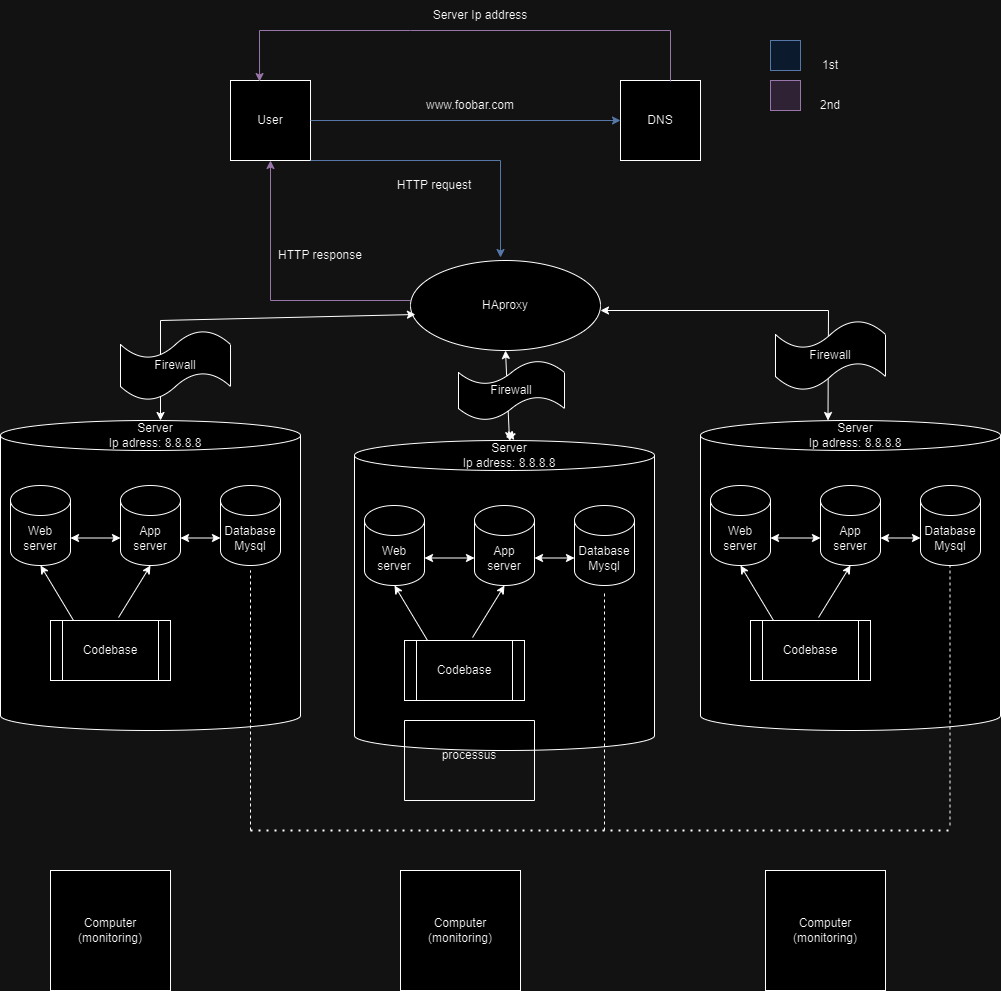

The diagram above was exported from draw.io. Its source (the exported page's mxGraphModel, read from the mxfile embedded in the PNG):
<mxGraphModel dx="2220" dy="723" grid="1" gridSize="10" guides="1" tooltips="1" connect="1" arrows="1" fold="1" page="1" pageScale="1" pageWidth="827" pageHeight="1169" math="0" shadow="0">
  <root>
    <mxCell id="0" />
    <mxCell id="1" parent="0" />
    <mxCell id="40dU8RWLlWLjHnmQg6-7-1" value="User" style="whiteSpace=wrap;html=1;aspect=fixed;" vertex="1" parent="1">
      <mxGeometry x="140" y="130" width="80" height="80" as="geometry" />
    </mxCell>
    <mxCell id="40dU8RWLlWLjHnmQg6-7-2" value="DNS" style="whiteSpace=wrap;html=1;aspect=fixed;" vertex="1" parent="1">
      <mxGeometry x="530" y="130" width="80" height="80" as="geometry" />
    </mxCell>
    <mxCell id="40dU8RWLlWLjHnmQg6-7-3" value="" style="shape=cylinder3;whiteSpace=wrap;html=1;boundedLbl=1;backgroundOutline=1;size=15;" vertex="1" parent="1">
      <mxGeometry x="264" y="490" width="300" height="310" as="geometry" />
    </mxCell>
    <mxCell id="40dU8RWLlWLjHnmQg6-7-4" value="" style="endArrow=classic;html=1;rounded=0;entryX=0;entryY=0.5;entryDx=0;entryDy=0;exitX=1;exitY=0.5;exitDx=0;exitDy=0;fillColor=#dae8fc;strokeColor=#6c8ebf;" edge="1" parent="1" source="40dU8RWLlWLjHnmQg6-7-1" target="40dU8RWLlWLjHnmQg6-7-2">
      <mxGeometry width="50" height="50" relative="1" as="geometry">
        <mxPoint x="220" y="220" as="sourcePoint" />
        <mxPoint x="270" y="170" as="targetPoint" />
      </mxGeometry>
    </mxCell>
    <mxCell id="40dU8RWLlWLjHnmQg6-7-5" value="" style="endArrow=classic;html=1;rounded=0;exitX=1;exitY=1;exitDx=0;exitDy=0;fillColor=#dae8fc;strokeColor=#6c8ebf;" edge="1" parent="1" source="40dU8RWLlWLjHnmQg6-7-1">
      <mxGeometry width="50" height="50" relative="1" as="geometry">
        <mxPoint x="220" y="280" as="sourcePoint" />
        <mxPoint x="410" y="307" as="targetPoint" />
        <Array as="points">
          <mxPoint x="410" y="210" />
        </Array>
      </mxGeometry>
    </mxCell>
    <mxCell id="40dU8RWLlWLjHnmQg6-7-6" value="" style="endArrow=classic;html=1;rounded=0;entryX=0.5;entryY=1;entryDx=0;entryDy=0;fillColor=#e1d5e7;strokeColor=#9673a6;" edge="1" parent="1" target="40dU8RWLlWLjHnmQg6-7-1">
      <mxGeometry width="50" height="50" relative="1" as="geometry">
        <mxPoint x="320" y="350" as="sourcePoint" />
        <mxPoint x="340" y="270" as="targetPoint" />
        <Array as="points">
          <mxPoint x="180" y="350" />
        </Array>
      </mxGeometry>
    </mxCell>
    <mxCell id="40dU8RWLlWLjHnmQg6-7-7" value="" style="endArrow=classic;html=1;rounded=0;entryX=0.363;entryY=0.013;entryDx=0;entryDy=0;entryPerimeter=0;fillColor=#e1d5e7;strokeColor=#9673a6;" edge="1" parent="1" target="40dU8RWLlWLjHnmQg6-7-1">
      <mxGeometry width="50" height="50" relative="1" as="geometry">
        <mxPoint x="580" y="131" as="sourcePoint" />
        <mxPoint x="630" y="120" as="targetPoint" />
        <Array as="points">
          <mxPoint x="580" y="80" />
          <mxPoint x="320" y="80" />
          <mxPoint x="169" y="80" />
        </Array>
      </mxGeometry>
    </mxCell>
    <mxCell id="40dU8RWLlWLjHnmQg6-7-8" value="Web server" style="shape=cylinder3;whiteSpace=wrap;html=1;boundedLbl=1;backgroundOutline=1;size=15;" vertex="1" parent="1">
      <mxGeometry x="274" y="555" width="60" height="80" as="geometry" />
    </mxCell>
    <mxCell id="40dU8RWLlWLjHnmQg6-7-9" value="App server" style="shape=cylinder3;whiteSpace=wrap;html=1;boundedLbl=1;backgroundOutline=1;size=15;" vertex="1" parent="1">
      <mxGeometry x="384" y="555" width="60" height="80" as="geometry" />
    </mxCell>
    <mxCell id="40dU8RWLlWLjHnmQg6-7-10" value="Database&lt;div&gt;Mysql&lt;/div&gt;" style="shape=cylinder3;whiteSpace=wrap;html=1;boundedLbl=1;backgroundOutline=1;size=15;" vertex="1" parent="1">
      <mxGeometry x="484" y="555" width="60" height="80" as="geometry" />
    </mxCell>
    <mxCell id="40dU8RWLlWLjHnmQg6-7-11" value="Codebase" style="shape=process;whiteSpace=wrap;html=1;backgroundOutline=1;" vertex="1" parent="1">
      <mxGeometry x="314" y="690" width="120" height="60" as="geometry" />
    </mxCell>
    <mxCell id="40dU8RWLlWLjHnmQg6-7-12" value="" style="endArrow=classic;html=1;rounded=0;entryX=0.5;entryY=1;entryDx=0;entryDy=0;entryPerimeter=0;exitX=0.192;exitY=0;exitDx=0;exitDy=0;exitPerimeter=0;" edge="1" parent="1" source="40dU8RWLlWLjHnmQg6-7-11" target="40dU8RWLlWLjHnmQg6-7-8">
      <mxGeometry width="50" height="50" relative="1" as="geometry">
        <mxPoint x="284" y="780" as="sourcePoint" />
        <mxPoint x="334" y="730" as="targetPoint" />
      </mxGeometry>
    </mxCell>
    <mxCell id="40dU8RWLlWLjHnmQg6-7-13" value="" style="endArrow=classic;html=1;rounded=0;entryX=0.5;entryY=1;entryDx=0;entryDy=0;entryPerimeter=0;exitX=0.567;exitY=-0.05;exitDx=0;exitDy=0;exitPerimeter=0;" edge="1" parent="1" source="40dU8RWLlWLjHnmQg6-7-11" target="40dU8RWLlWLjHnmQg6-7-9">
      <mxGeometry width="50" height="50" relative="1" as="geometry">
        <mxPoint x="354" y="780" as="sourcePoint" />
        <mxPoint x="404" y="730" as="targetPoint" />
      </mxGeometry>
    </mxCell>
    <mxCell id="40dU8RWLlWLjHnmQg6-7-14" value="" style="endArrow=classic;startArrow=classic;html=1;rounded=0;entryX=0;entryY=0;entryDx=0;entryDy=52.5;entryPerimeter=0;exitX=1;exitY=0;exitDx=0;exitDy=52.5;exitPerimeter=0;" edge="1" parent="1" source="40dU8RWLlWLjHnmQg6-7-8" target="40dU8RWLlWLjHnmQg6-7-9">
      <mxGeometry width="50" height="50" relative="1" as="geometry">
        <mxPoint x="334" y="610" as="sourcePoint" />
        <mxPoint x="384" y="560" as="targetPoint" />
      </mxGeometry>
    </mxCell>
    <mxCell id="40dU8RWLlWLjHnmQg6-7-16" value="" style="endArrow=classic;startArrow=classic;html=1;rounded=0;entryX=0;entryY=0;entryDx=0;entryDy=52.5;entryPerimeter=0;exitX=1;exitY=0;exitDx=0;exitDy=52.5;exitPerimeter=0;" edge="1" parent="1" source="40dU8RWLlWLjHnmQg6-7-9" target="40dU8RWLlWLjHnmQg6-7-10">
      <mxGeometry width="50" height="50" relative="1" as="geometry">
        <mxPoint x="444" y="610" as="sourcePoint" />
        <mxPoint x="494" y="560" as="targetPoint" />
      </mxGeometry>
    </mxCell>
    <mxCell id="40dU8RWLlWLjHnmQg6-7-17" value="Server&lt;div&gt;Ip adress: 8.8.8.8&lt;/div&gt;" style="text;html=1;align=center;verticalAlign=middle;whiteSpace=wrap;rounded=0;" vertex="1" parent="1">
      <mxGeometry x="364" y="490" width="110" height="30" as="geometry" />
    </mxCell>
    <mxCell id="40dU8RWLlWLjHnmQg6-7-18" value="" style="whiteSpace=wrap;html=1;aspect=fixed;fillColor=#dae8fc;strokeColor=#6c8ebf;" vertex="1" parent="1">
      <mxGeometry x="680" y="90" width="30" height="30" as="geometry" />
    </mxCell>
    <mxCell id="40dU8RWLlWLjHnmQg6-7-19" value="" style="whiteSpace=wrap;html=1;aspect=fixed;fillColor=#e1d5e7;strokeColor=#9673a6;" vertex="1" parent="1">
      <mxGeometry x="680" y="130" width="30" height="30" as="geometry" />
    </mxCell>
    <mxCell id="40dU8RWLlWLjHnmQg6-7-20" value="1st" style="text;html=1;align=center;verticalAlign=middle;whiteSpace=wrap;rounded=0;" vertex="1" parent="1">
      <mxGeometry x="710" y="100" width="60" height="30" as="geometry" />
    </mxCell>
    <mxCell id="40dU8RWLlWLjHnmQg6-7-21" value="2nd" style="text;html=1;align=center;verticalAlign=middle;whiteSpace=wrap;rounded=0;" vertex="1" parent="1">
      <mxGeometry x="710" y="140" width="60" height="30" as="geometry" />
    </mxCell>
    <mxCell id="40dU8RWLlWLjHnmQg6-7-22" value="Server Ip address" style="text;html=1;align=center;verticalAlign=middle;whiteSpace=wrap;rounded=0;" vertex="1" parent="1">
      <mxGeometry x="320" y="50" width="140" height="30" as="geometry" />
    </mxCell>
    <mxCell id="40dU8RWLlWLjHnmQg6-7-23" value="www.foobar.com" style="text;html=1;align=center;verticalAlign=middle;whiteSpace=wrap;rounded=0;" vertex="1" parent="1">
      <mxGeometry x="310" y="140" width="140" height="30" as="geometry" />
    </mxCell>
    <mxCell id="40dU8RWLlWLjHnmQg6-7-24" value="HTTP request" style="text;html=1;align=center;verticalAlign=middle;whiteSpace=wrap;rounded=0;" vertex="1" parent="1">
      <mxGeometry x="274" y="220" width="140" height="30" as="geometry" />
    </mxCell>
    <mxCell id="40dU8RWLlWLjHnmQg6-7-25" value="HTTP response" style="text;html=1;align=center;verticalAlign=middle;whiteSpace=wrap;rounded=0;" vertex="1" parent="1">
      <mxGeometry x="160" y="290" width="140" height="30" as="geometry" />
    </mxCell>
    <mxCell id="40dU8RWLlWLjHnmQg6-7-26" value="" style="shape=cylinder3;whiteSpace=wrap;html=1;boundedLbl=1;backgroundOutline=1;size=15;" vertex="1" parent="1">
      <mxGeometry x="-90" y="470" width="300" height="310" as="geometry" />
    </mxCell>
    <mxCell id="40dU8RWLlWLjHnmQg6-7-27" value="Web server" style="shape=cylinder3;whiteSpace=wrap;html=1;boundedLbl=1;backgroundOutline=1;size=15;" vertex="1" parent="1">
      <mxGeometry x="-80" y="535" width="60" height="80" as="geometry" />
    </mxCell>
    <mxCell id="40dU8RWLlWLjHnmQg6-7-28" value="App server" style="shape=cylinder3;whiteSpace=wrap;html=1;boundedLbl=1;backgroundOutline=1;size=15;" vertex="1" parent="1">
      <mxGeometry x="30" y="535" width="60" height="80" as="geometry" />
    </mxCell>
    <mxCell id="40dU8RWLlWLjHnmQg6-7-29" value="Database&lt;div&gt;Mysql&lt;/div&gt;" style="shape=cylinder3;whiteSpace=wrap;html=1;boundedLbl=1;backgroundOutline=1;size=15;" vertex="1" parent="1">
      <mxGeometry x="130" y="535" width="60" height="80" as="geometry" />
    </mxCell>
    <mxCell id="40dU8RWLlWLjHnmQg6-7-30" value="Codebase" style="shape=process;whiteSpace=wrap;html=1;backgroundOutline=1;" vertex="1" parent="1">
      <mxGeometry x="-40" y="670" width="120" height="60" as="geometry" />
    </mxCell>
    <mxCell id="40dU8RWLlWLjHnmQg6-7-31" value="" style="endArrow=classic;html=1;rounded=0;entryX=0.5;entryY=1;entryDx=0;entryDy=0;entryPerimeter=0;exitX=0.192;exitY=0;exitDx=0;exitDy=0;exitPerimeter=0;" edge="1" parent="1" source="40dU8RWLlWLjHnmQg6-7-30" target="40dU8RWLlWLjHnmQg6-7-27">
      <mxGeometry width="50" height="50" relative="1" as="geometry">
        <mxPoint x="-70" y="760" as="sourcePoint" />
        <mxPoint x="-20" y="710" as="targetPoint" />
      </mxGeometry>
    </mxCell>
    <mxCell id="40dU8RWLlWLjHnmQg6-7-32" value="" style="endArrow=classic;html=1;rounded=0;entryX=0.5;entryY=1;entryDx=0;entryDy=0;entryPerimeter=0;exitX=0.567;exitY=-0.05;exitDx=0;exitDy=0;exitPerimeter=0;" edge="1" parent="1" source="40dU8RWLlWLjHnmQg6-7-30" target="40dU8RWLlWLjHnmQg6-7-28">
      <mxGeometry width="50" height="50" relative="1" as="geometry">
        <mxPoint y="760" as="sourcePoint" />
        <mxPoint x="50" y="710" as="targetPoint" />
      </mxGeometry>
    </mxCell>
    <mxCell id="40dU8RWLlWLjHnmQg6-7-33" value="" style="endArrow=classic;startArrow=classic;html=1;rounded=0;entryX=0;entryY=0;entryDx=0;entryDy=52.5;entryPerimeter=0;exitX=1;exitY=0;exitDx=0;exitDy=52.5;exitPerimeter=0;" edge="1" parent="1" source="40dU8RWLlWLjHnmQg6-7-27" target="40dU8RWLlWLjHnmQg6-7-28">
      <mxGeometry width="50" height="50" relative="1" as="geometry">
        <mxPoint x="-20" y="590" as="sourcePoint" />
        <mxPoint x="30" y="540" as="targetPoint" />
      </mxGeometry>
    </mxCell>
    <mxCell id="40dU8RWLlWLjHnmQg6-7-34" value="" style="endArrow=classic;startArrow=classic;html=1;rounded=0;entryX=0;entryY=0;entryDx=0;entryDy=52.5;entryPerimeter=0;exitX=1;exitY=0;exitDx=0;exitDy=52.5;exitPerimeter=0;" edge="1" parent="1" source="40dU8RWLlWLjHnmQg6-7-28" target="40dU8RWLlWLjHnmQg6-7-29">
      <mxGeometry width="50" height="50" relative="1" as="geometry">
        <mxPoint x="90" y="590" as="sourcePoint" />
        <mxPoint x="140" y="540" as="targetPoint" />
      </mxGeometry>
    </mxCell>
    <mxCell id="40dU8RWLlWLjHnmQg6-7-35" value="Server&lt;div&gt;Ip adress: 8.8.8.8&lt;/div&gt;" style="text;html=1;align=center;verticalAlign=middle;whiteSpace=wrap;rounded=0;" vertex="1" parent="1">
      <mxGeometry x="10" y="470" width="110" height="30" as="geometry" />
    </mxCell>
    <mxCell id="40dU8RWLlWLjHnmQg6-7-36" value="" style="shape=cylinder3;whiteSpace=wrap;html=1;boundedLbl=1;backgroundOutline=1;size=15;" vertex="1" parent="1">
      <mxGeometry x="610" y="470" width="300" height="310" as="geometry" />
    </mxCell>
    <mxCell id="40dU8RWLlWLjHnmQg6-7-37" value="Web server" style="shape=cylinder3;whiteSpace=wrap;html=1;boundedLbl=1;backgroundOutline=1;size=15;" vertex="1" parent="1">
      <mxGeometry x="620" y="535" width="60" height="80" as="geometry" />
    </mxCell>
    <mxCell id="40dU8RWLlWLjHnmQg6-7-38" value="App server" style="shape=cylinder3;whiteSpace=wrap;html=1;boundedLbl=1;backgroundOutline=1;size=15;" vertex="1" parent="1">
      <mxGeometry x="730" y="535" width="60" height="80" as="geometry" />
    </mxCell>
    <mxCell id="40dU8RWLlWLjHnmQg6-7-39" value="Database&lt;div&gt;Mysql&lt;/div&gt;" style="shape=cylinder3;whiteSpace=wrap;html=1;boundedLbl=1;backgroundOutline=1;size=15;" vertex="1" parent="1">
      <mxGeometry x="830" y="535" width="60" height="80" as="geometry" />
    </mxCell>
    <mxCell id="40dU8RWLlWLjHnmQg6-7-40" value="Codebase" style="shape=process;whiteSpace=wrap;html=1;backgroundOutline=1;" vertex="1" parent="1">
      <mxGeometry x="660" y="670" width="120" height="60" as="geometry" />
    </mxCell>
    <mxCell id="40dU8RWLlWLjHnmQg6-7-41" value="" style="endArrow=classic;html=1;rounded=0;entryX=0.5;entryY=1;entryDx=0;entryDy=0;entryPerimeter=0;exitX=0.192;exitY=0;exitDx=0;exitDy=0;exitPerimeter=0;" edge="1" parent="1" source="40dU8RWLlWLjHnmQg6-7-40" target="40dU8RWLlWLjHnmQg6-7-37">
      <mxGeometry width="50" height="50" relative="1" as="geometry">
        <mxPoint x="630" y="760" as="sourcePoint" />
        <mxPoint x="680" y="710" as="targetPoint" />
      </mxGeometry>
    </mxCell>
    <mxCell id="40dU8RWLlWLjHnmQg6-7-42" value="" style="endArrow=classic;html=1;rounded=0;entryX=0.5;entryY=1;entryDx=0;entryDy=0;entryPerimeter=0;exitX=0.567;exitY=-0.05;exitDx=0;exitDy=0;exitPerimeter=0;" edge="1" parent="1" source="40dU8RWLlWLjHnmQg6-7-40" target="40dU8RWLlWLjHnmQg6-7-38">
      <mxGeometry width="50" height="50" relative="1" as="geometry">
        <mxPoint x="700" y="760" as="sourcePoint" />
        <mxPoint x="750" y="710" as="targetPoint" />
      </mxGeometry>
    </mxCell>
    <mxCell id="40dU8RWLlWLjHnmQg6-7-43" value="" style="endArrow=classic;startArrow=classic;html=1;rounded=0;entryX=0;entryY=0;entryDx=0;entryDy=52.5;entryPerimeter=0;exitX=1;exitY=0;exitDx=0;exitDy=52.5;exitPerimeter=0;" edge="1" parent="1" source="40dU8RWLlWLjHnmQg6-7-37" target="40dU8RWLlWLjHnmQg6-7-38">
      <mxGeometry width="50" height="50" relative="1" as="geometry">
        <mxPoint x="680" y="590" as="sourcePoint" />
        <mxPoint x="730" y="540" as="targetPoint" />
      </mxGeometry>
    </mxCell>
    <mxCell id="40dU8RWLlWLjHnmQg6-7-44" value="" style="endArrow=classic;startArrow=classic;html=1;rounded=0;entryX=0;entryY=0;entryDx=0;entryDy=52.5;entryPerimeter=0;exitX=1;exitY=0;exitDx=0;exitDy=52.5;exitPerimeter=0;" edge="1" parent="1" source="40dU8RWLlWLjHnmQg6-7-38" target="40dU8RWLlWLjHnmQg6-7-39">
      <mxGeometry width="50" height="50" relative="1" as="geometry">
        <mxPoint x="790" y="590" as="sourcePoint" />
        <mxPoint x="840" y="540" as="targetPoint" />
      </mxGeometry>
    </mxCell>
    <mxCell id="40dU8RWLlWLjHnmQg6-7-45" value="Server&lt;div&gt;Ip adress: 8.8.8.8&lt;/div&gt;" style="text;html=1;align=center;verticalAlign=middle;whiteSpace=wrap;rounded=0;" vertex="1" parent="1">
      <mxGeometry x="710" y="470" width="110" height="30" as="geometry" />
    </mxCell>
    <mxCell id="40dU8RWLlWLjHnmQg6-7-46" value="HAproxy" style="ellipse;whiteSpace=wrap;html=1;" vertex="1" parent="1">
      <mxGeometry x="320" y="310" width="190" height="90" as="geometry" />
    </mxCell>
    <mxCell id="40dU8RWLlWLjHnmQg6-7-47" value="" style="endArrow=classic;startArrow=classic;html=1;rounded=0;entryX=0.026;entryY=0.6;entryDx=0;entryDy=0;entryPerimeter=0;" edge="1" parent="1" target="40dU8RWLlWLjHnmQg6-7-46">
      <mxGeometry width="50" height="50" relative="1" as="geometry">
        <mxPoint x="70" y="470" as="sourcePoint" />
        <mxPoint x="120" y="420" as="targetPoint" />
        <Array as="points">
          <mxPoint x="70" y="370" />
        </Array>
      </mxGeometry>
    </mxCell>
    <mxCell id="40dU8RWLlWLjHnmQg6-7-48" value="" style="endArrow=classic;startArrow=classic;html=1;rounded=0;entryX=0.5;entryY=1;entryDx=0;entryDy=0;exitX=0.5;exitY=0;exitDx=0;exitDy=0;" edge="1" parent="1" source="40dU8RWLlWLjHnmQg6-7-17" target="40dU8RWLlWLjHnmQg6-7-46">
      <mxGeometry width="50" height="50" relative="1" as="geometry">
        <mxPoint x="410" y="470" as="sourcePoint" />
        <mxPoint x="460" y="420" as="targetPoint" />
      </mxGeometry>
    </mxCell>
    <mxCell id="40dU8RWLlWLjHnmQg6-7-49" value="" style="endArrow=classic;startArrow=classic;html=1;rounded=0;entryX=0.25;entryY=0;entryDx=0;entryDy=0;" edge="1" parent="1" target="40dU8RWLlWLjHnmQg6-7-45">
      <mxGeometry width="50" height="50" relative="1" as="geometry">
        <mxPoint x="510" y="360" as="sourcePoint" />
        <mxPoint x="560" y="310" as="targetPoint" />
        <Array as="points">
          <mxPoint x="738" y="360" />
        </Array>
      </mxGeometry>
    </mxCell>
    <mxCell id="40dU8RWLlWLjHnmQg6-7-50" value="" style="endArrow=none;dashed=1;html=1;rounded=0;" edge="1" parent="1">
      <mxGeometry width="50" height="50" relative="1" as="geometry">
        <mxPoint x="160" y="880" as="sourcePoint" />
        <mxPoint x="160" y="620" as="targetPoint" />
      </mxGeometry>
    </mxCell>
    <mxCell id="40dU8RWLlWLjHnmQg6-7-51" value="" style="endArrow=none;dashed=1;html=1;rounded=0;" edge="1" parent="1">
      <mxGeometry width="50" height="50" relative="1" as="geometry">
        <mxPoint x="514" y="880" as="sourcePoint" />
        <mxPoint x="514" y="640" as="targetPoint" />
      </mxGeometry>
    </mxCell>
    <mxCell id="40dU8RWLlWLjHnmQg6-7-52" value="" style="endArrow=none;dashed=1;html=1;rounded=0;" edge="1" parent="1">
      <mxGeometry width="50" height="50" relative="1" as="geometry">
        <mxPoint x="859.5" y="875" as="sourcePoint" />
        <mxPoint x="859.5" y="615" as="targetPoint" />
      </mxGeometry>
    </mxCell>
    <mxCell id="40dU8RWLlWLjHnmQg6-7-53" value="" style="endArrow=none;dashed=1;html=1;dashPattern=1 3;strokeWidth=2;rounded=0;" edge="1" parent="1">
      <mxGeometry width="50" height="50" relative="1" as="geometry">
        <mxPoint x="160" y="880" as="sourcePoint" />
        <mxPoint x="860" y="880" as="targetPoint" />
        <Array as="points">
          <mxPoint x="510" y="880" />
        </Array>
      </mxGeometry>
    </mxCell>
    <mxCell id="40dU8RWLlWLjHnmQg6-7-54" value="Firewall" style="shape=tape;whiteSpace=wrap;html=1;" vertex="1" parent="1">
      <mxGeometry x="30" y="380" width="110" height="70" as="geometry" />
    </mxCell>
    <mxCell id="40dU8RWLlWLjHnmQg6-7-56" value="" style="endArrow=classic;startArrow=classic;html=1;rounded=0;entryX=0.5;entryY=1;entryDx=0;entryDy=0;exitX=0.5;exitY=0;exitDx=0;exitDy=0;" edge="1" parent="1" source="40dU8RWLlWLjHnmQg6-7-17">
      <mxGeometry width="50" height="50" relative="1" as="geometry">
        <mxPoint x="419" y="490" as="sourcePoint" />
        <mxPoint x="422" y="480" as="targetPoint" />
      </mxGeometry>
    </mxCell>
    <mxCell id="40dU8RWLlWLjHnmQg6-7-55" value="Firewall" style="shape=tape;whiteSpace=wrap;html=1;" vertex="1" parent="1">
      <mxGeometry x="368" y="410" width="106" height="60" as="geometry" />
    </mxCell>
    <mxCell id="40dU8RWLlWLjHnmQg6-7-57" value="Firewall" style="shape=tape;whiteSpace=wrap;html=1;" vertex="1" parent="1">
      <mxGeometry x="685" y="370" width="110" height="70" as="geometry" />
    </mxCell>
    <mxCell id="40dU8RWLlWLjHnmQg6-7-58" value="" style="swimlane;startSize=0;" vertex="1" parent="1">
      <mxGeometry x="314" y="770" width="130" height="80" as="geometry" />
    </mxCell>
    <mxCell id="40dU8RWLlWLjHnmQg6-7-59" value="processus" style="text;html=1;align=center;verticalAlign=middle;whiteSpace=wrap;rounded=0;" vertex="1" parent="40dU8RWLlWLjHnmQg6-7-58">
      <mxGeometry x="35" y="20" width="60" height="30" as="geometry" />
    </mxCell>
    <mxCell id="40dU8RWLlWLjHnmQg6-7-61" value="Computer&lt;br&gt;(monitoring)" style="whiteSpace=wrap;html=1;aspect=fixed;" vertex="1" parent="1">
      <mxGeometry x="-40" y="920" width="120" height="120" as="geometry" />
    </mxCell>
    <mxCell id="40dU8RWLlWLjHnmQg6-7-62" value="Computer&lt;br&gt;(monitoring)" style="whiteSpace=wrap;html=1;aspect=fixed;" vertex="1" parent="1">
      <mxGeometry x="310" y="920" width="120" height="120" as="geometry" />
    </mxCell>
    <mxCell id="40dU8RWLlWLjHnmQg6-7-63" value="Computer&lt;br&gt;(monitoring)" style="whiteSpace=wrap;html=1;aspect=fixed;" vertex="1" parent="1">
      <mxGeometry x="675" y="920" width="120" height="120" as="geometry" />
    </mxCell>
  </root>
</mxGraphModel>